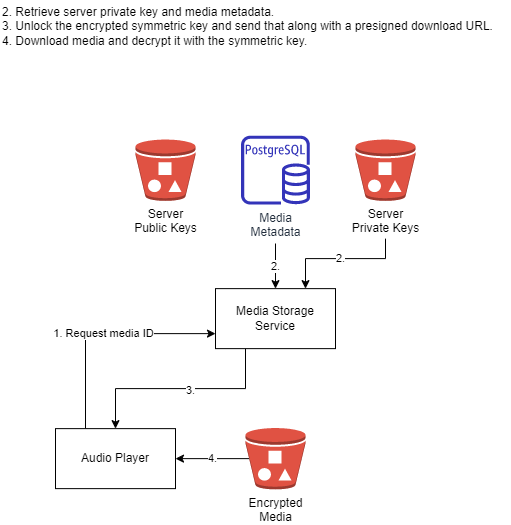

The diagram above was exported from draw.io. Its source (the exported page's mxGraphModel, read from the mxfile embedded in the PNG):
<mxGraphModel dx="1888" dy="635" grid="1" gridSize="10" guides="1" tooltips="1" connect="1" arrows="1" fold="1" page="1" pageScale="1" pageWidth="850" pageHeight="1100" math="0" shadow="0">
  <root>
    <mxCell id="0" />
    <mxCell id="1" parent="0" />
    <mxCell id="2" value="Server&lt;br&gt;Public Keys" style="outlineConnect=0;dashed=0;verticalLabelPosition=bottom;verticalAlign=top;align=center;html=1;shape=mxgraph.aws3.bucket_with_objects;fillColor=#E05243;gradientColor=none;" vertex="1" parent="1">
      <mxGeometry x="50" y="175.88" width="60" height="61.5" as="geometry" />
    </mxCell>
    <mxCell id="3" value="2." style="edgeStyle=orthogonalEdgeStyle;rounded=0;orthogonalLoop=1;jettySize=auto;html=1;entryX=0.75;entryY=0;entryDx=0;entryDy=0;" edge="1" target="10" parent="1">
      <mxGeometry relative="1" as="geometry">
        <mxPoint x="300" y="275.13" as="sourcePoint" />
        <Array as="points">
          <mxPoint x="300" y="295.13" />
          <mxPoint x="220" y="295.13" />
        </Array>
      </mxGeometry>
    </mxCell>
    <mxCell id="4" value="4." style="edgeStyle=orthogonalEdgeStyle;rounded=0;orthogonalLoop=1;jettySize=auto;html=1;exitX=0.06;exitY=0.5;exitDx=0;exitDy=0;exitPerimeter=0;entryX=1;entryY=0.5;entryDx=0;entryDy=0;" edge="1" source="5" target="12" parent="1">
      <mxGeometry relative="1" as="geometry" />
    </mxCell>
    <mxCell id="5" value="Encrypted&lt;br&gt;Media" style="outlineConnect=0;dashed=0;verticalLabelPosition=bottom;verticalAlign=top;align=center;html=1;shape=mxgraph.aws3.bucket_with_objects;fillColor=#E05243;gradientColor=none;" vertex="1" parent="1">
      <mxGeometry x="160" y="464.38" width="60" height="61.5" as="geometry" />
    </mxCell>
    <mxCell id="6" value="Media&lt;br&gt;Metadata" style="outlineConnect=0;fontColor=#232F3E;gradientColor=none;fillColor=#3334B9;strokeColor=none;dashed=0;verticalLabelPosition=bottom;verticalAlign=top;align=center;html=1;fontSize=12;fontStyle=0;aspect=fixed;pointerEvents=1;shape=mxgraph.aws4.rds_postgresql_instance;" vertex="1" parent="1">
      <mxGeometry x="155.5" y="172.13" width="69" height="69" as="geometry" />
    </mxCell>
    <mxCell id="7" style="edgeStyle=orthogonalEdgeStyle;rounded=0;orthogonalLoop=1;jettySize=auto;html=1;exitX=0.25;exitY=1;exitDx=0;exitDy=0;entryX=0.5;entryY=0;entryDx=0;entryDy=0;" edge="1" source="10" target="12" parent="1">
      <mxGeometry relative="1" as="geometry" />
    </mxCell>
    <mxCell id="8" value="3." style="edgeLabel;html=1;align=center;verticalAlign=middle;resizable=0;points=[];" vertex="1" connectable="0" parent="7">
      <mxGeometry x="-0.0933" y="1" relative="1" as="geometry">
        <mxPoint as="offset" />
      </mxGeometry>
    </mxCell>
    <mxCell id="9" value="2." style="edgeStyle=orthogonalEdgeStyle;rounded=0;orthogonalLoop=1;jettySize=auto;html=1;exitX=0.5;exitY=0;exitDx=0;exitDy=0;entryX=0.5;entryY=0;entryDx=0;entryDy=0;" edge="1" target="10" parent="1">
      <mxGeometry relative="1" as="geometry">
        <mxPoint x="190" y="280" as="sourcePoint" />
      </mxGeometry>
    </mxCell>
    <mxCell id="10" value="Media Storage Service" style="rounded=0;whiteSpace=wrap;html=1;" vertex="1" parent="1">
      <mxGeometry x="130" y="325.13" width="120" height="60" as="geometry" />
    </mxCell>
    <mxCell id="11" value="1. Request media ID" style="edgeStyle=orthogonalEdgeStyle;rounded=0;orthogonalLoop=1;jettySize=auto;html=1;exitX=0.25;exitY=0;exitDx=0;exitDy=0;entryX=0;entryY=0.75;entryDx=0;entryDy=0;" edge="1" source="12" target="10" parent="1">
      <mxGeometry relative="1" as="geometry" />
    </mxCell>
    <mxCell id="12" value="Audio Player" style="rounded=0;whiteSpace=wrap;html=1;" vertex="1" parent="1">
      <mxGeometry x="-30" y="465.13" width="120" height="60" as="geometry" />
    </mxCell>
    <mxCell id="13" value="Server&lt;br&gt;Private Keys" style="outlineConnect=0;dashed=0;verticalLabelPosition=bottom;verticalAlign=top;align=center;html=1;shape=mxgraph.aws3.bucket_with_objects;fillColor=#E05243;gradientColor=none;" vertex="1" parent="1">
      <mxGeometry x="270" y="175.88" width="60" height="61.5" as="geometry" />
    </mxCell>
    <mxCell id="14" value="2. Retrieve server private key and media metadata.&lt;br&gt;3. Unlock the encrypted symmetric key and send that along with a presigned download URL.&lt;br&gt;4. Download media and decrypt it with the symmetric key." style="text;html=1;align=left;verticalAlign=middle;resizable=0;points=[];autosize=1;strokeColor=none;" vertex="1" parent="1">
      <mxGeometry x="-85" y="37.5" width="510" height="50" as="geometry" />
    </mxCell>
  </root>
</mxGraphModel>